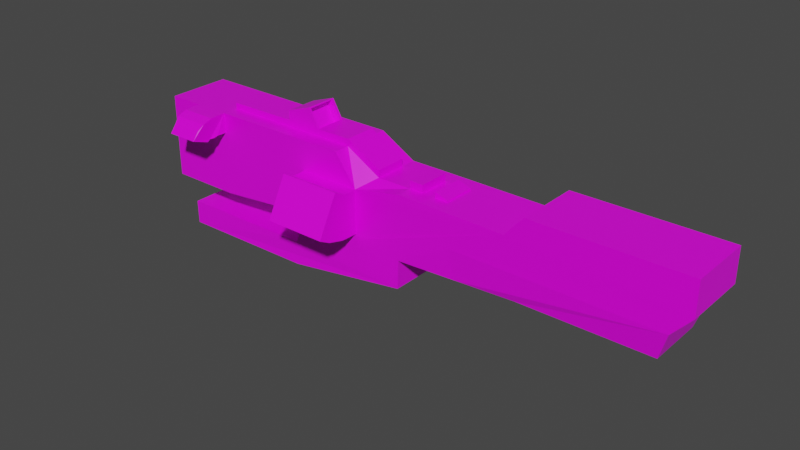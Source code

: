 # Source: nailgun.blend  (saved by Blender 4.4.30; exported with 4.5.12 LTS)
import bpy
from mathutils import Matrix  # noqa: F401  (used for matrix-valued properties, if any)

bpy.ops.wm.read_factory_settings(use_empty=True)
scene = bpy.context.scene
scene.name = 'Scene'

# ---- collections
col_collection = bpy.data.collections.new('Collection'); scene.collection.children.link(col_collection)

# ---- images (referenced by path relative to the original .blend; pixels are not part of the script)
import os
ASSET_DIR = os.environ.get("B2B_ASSET_DIR", "")  # directory of the original .blend (textures are referenced by path, not embedded)
HERE = os.path.dirname(os.path.abspath(__file__))  # packed textures are extracted next to this script under _unpacked/

def load_image(name, relpath, width, height, colorspace="sRGB"):
    """Load a texture the original file referenced (path relative to the .blend, or extracted next to this script)."""
    p = next((c for c in (os.path.join(HERE, relpath), os.path.join(ASSET_DIR, relpath)) if relpath and os.path.exists(c)), "")
    if p:
        img = bpy.data.images.load(p, check_existing=True)
        img.name = name
    else:  # same state as the original file: an image datablock whose file is absent (Cycles renders it pink)
        img = bpy.data.images.new(name, width, height)
        img.source = "FILE"
        img.filepath = "//" + (relpath or name)
    img.colorspace_settings.name = colorspace
    return img
img_pistol_base_png = load_image('pistol_base.png', 'pistol_base.png', 1024, 1024, 'sRGB')

# ---- materials (node trees are filled in below, after node groups)
mat_material = bpy.data.materials.new('Material')
mat_material.alpha_threshold = 0.0
mat_material.use_transparent_shadow = False
mat_material.line_color = (0.0, 0.0, 0.0, 1.0)

# ---- material node trees
mat_material.use_nodes = True; mat_material.node_tree.nodes.clear()
_N = mat_material.node_tree.nodes; _L = mat_material.node_tree.links
n0 = _N.new('ShaderNodeOutputMaterial'); n0.name = 'Material Output'; n0.location = (300, 300)
n1 = _N.new('ShaderNodeBsdfPrincipled'); n1.name = 'Principled BSDF'; n1.location = (10, 300)
n1.distribution = 'GGX'
n1.subsurface_method = 'BURLEY'
n1.inputs[2].default_value = 0.4
n1.inputs[3].default_value = 1.45
n1.inputs[27].default_value = (0.0, 0.0, 0.0, 1.0)
n1.inputs[28].default_value = 1.0
n2 = _N.new('ShaderNodeTexImage'); n2.name = 'Image Texture'; n2.location = (-664, 227)
n2.image = img_pistol_base_png
_L.new(n1.outputs[0], n0.inputs[0])
_L.new(n2.outputs[0], n1.inputs[0])
n0.is_active_output = True

# ---- world
world_world = bpy.data.worlds.new('World'); scene.world = world_world
world_world.use_nodes = True; world_world.node_tree.nodes.clear()
_N = world_world.node_tree.nodes; _L = world_world.node_tree.links
n0 = _N.new('ShaderNodeOutputWorld'); n0.name = 'World Output'; n0.location = (300, 300)
n1 = _N.new('ShaderNodeBackground'); n1.name = 'Background'; n1.location = (10, 300)
n1.inputs[0].default_value = (0.05088, 0.05088, 0.05088, 1.0)
_L.new(n1.outputs[0], n0.inputs[0])
n0.is_active_output = True
world_world.color = (0.05088, 0.05088, 0.05088)
world_world.use_sun_shadow = False
world_world.sun_shadow_jitter_overblur = 0.0

# ---- meshes
me_cube = bpy.data.meshes.new('Cube')
me_cube.from_pydata([(0.1764, 1.708, 1.071), (0.1764, 1.708, -0.9294), (0.1764, -0.2916, 1.071), (0.1764, -0.2916, -0.9294), (-8.828, 1.708, -0.9294), (-8.828, -0.2916, -0.9294), (-3.76, 1.708, -0.9294), (-3.322, -0.2916, 0.7606), (-3.322, -0.2916, -0.6193), (-1.37, -0.2916, -0.6193), (-0.9313, 1.708, 1.071), (-1.37, -0.2916, 0.7606), (-6.564, -0.2916, 1.071), (-6.564, -0.2916, -0.9294), (-8.828, 1.708, 1.703), (-8.828, -0.2916, 1.703), (-2.054, 1.708, 1.703), (-2.054, -0.2916, 1.703), (-6.577, -0.2916, 1.703), (-3.322, -0.7201, 0.7551), (0.1548, 1.708, -1.825), (0.1548, -0.2916, -1.825), (-3.737, 1.708, -2.418), (-3.737, -0.2916, -2.418), (-3.749, 1.708, -1.674), (-3.749, -0.2916, -1.674), (-8.241, 1.657, -2.489), (-8.241, -0.2405, -2.489), (-8.253, 1.657, -1.744), (-8.253, -0.2405, -1.744), (3.605, -0.3192, 1.032), (3.605, 1.736, 1.032), (3.94, -0.1869, -0.8248), (3.94, 1.604, -0.8248), (7.994, 1.604, -0.8248), (7.994, -0.1869, -0.8248), (8.259, 1.736, 0.004527), (8.259, -0.3192, 0.004527), (4.174, -0.3192, 1.682), (4.174, 1.736, 1.682), (8.828, 1.736, 1.682), (8.828, -0.3192, 1.682), (8.828, 1.736, 0.6545), (8.828, -0.3192, 0.6545), (0.1764, 0.2084, 1.071), (-3.76, 0.2084, -0.9294), (-0.9313, 0.2084, 1.071), (-6.564, 0.2084, -0.9294), (-2.054, 0.2084, 1.703), (-6.577, 0.2084, 1.703), (-3.749, 0.2084, -1.674), (0.1764, 1.208, 1.071), (-0.9313, 1.208, 1.071), (-2.054, 1.208, 1.703), (-6.577, 1.208, 1.703), (-0.9133, 0.2084, 1.308), (-4.314, 0.2084, 1.906), (-2.043, 0.2084, 1.929), (-6.565, 0.2084, 1.884), (-3.182, 0.2084, 1.918), (-0.9133, 1.208, 1.308), (-4.314, 1.208, 1.906), (-2.043, 1.208, 1.929), (-6.565, 1.208, 1.884), (-3.182, 1.208, 1.918), (-3.322, -0.5467, 0.7457), (-3.322, -0.8315, -0.6044), (-1.37, -0.8315, -0.6044), (-1.37, -0.5467, 0.7457), (-3.322, -1.091, 0.9511), (-3.322, -1.366, -0.4645), (-1.37, -1.366, -0.4645), (-1.37, -0.7201, 0.7551), (-3.322, -1.736, -0.2685), (-1.37, -1.736, -0.2685), (-1.37, -1.091, 0.9511), (-7.696, -0.2916, 1.071), (-7.702, -0.2916, 1.703), (-6.564, -0.6111, 1.085), (-6.577, -0.8007, 1.689), (-7.696, -0.6111, 1.085), (-7.702, -0.8007, 1.689), (-6.564, -0.7585, 1.052), (-6.577, -1.109, 1.579), (-7.696, -0.7585, 1.052), (-7.702, -1.109, 1.579), (-6.628, -0.8692, 1.032), (-6.64, -1.285, 1.409), (-7.632, -0.8692, 1.032), (-7.638, -1.285, 1.409), (-6.628, -0.9583, 0.9676), (-6.64, -1.489, 1.149), (-7.632, -0.9583, 0.9676), (-7.638, -1.489, 1.149), (-4.943, -0.2916, -0.7743), (-5.162, 0.2084, -0.9294), (-4.315, 0.2084, 2.209), (-3.512, 0.2084, 2.489), (-4.315, 1.208, 2.209), (-3.512, 1.208, 2.489), (1.891, 1.722, 0.03758), (2.058, 1.656, -0.8771), (1.891, -0.3054, 0.03758), (1.891, 1.722, 1.051), (2.058, -0.2393, -0.8771), (1.034, 0.205, 1.061), (1.034, 1.212, 1.061), (0.605, 0.2067, 1.066), (0.605, 1.21, 1.066), (0.1792, 0.2084, 1.315), (0.1792, 1.208, 1.315), (0.6078, 0.2067, 1.31), (0.6078, 1.21, 1.31), (1.462, 1.719, 1.056), (1.462, 0.7084, 1.056), (1.462, 0.2033, 1.056), (1.462, 1.214, 1.056), (1.046, 0.205, 1.239), (1.046, 1.212, 1.239), (1.453, 0.2033, 1.105), (1.453, 1.214, 1.105), (-3.182, 1.115, 1.918), (-3.182, 0.276, 1.918), (-3.491, 0.2633, 2.452), (-3.494, 1.126, 2.458), (-7.899, -0.2916, 1.59), (-3.379, 1.115, 1.804), (-3.379, 0.276, 1.804), (-3.688, 0.2633, 2.338), (-3.691, 1.126, 2.344), (-2.612, 0.2084, 1.924)], [(77, 125)], [(118, 117, 119, 120), (95, 45, 8, 94), (52, 60, 55, 46), (52, 10, 16, 53), (44, 46, 11, 2), (54, 49, 58, 63), (87, 89, 93, 91), (98, 96, 97, 99), (31, 30, 38, 39), (7, 11, 17, 18, 12, 76, 77, 15, 5, 13, 94, 8), (80, 78, 82, 86, 88, 84), (61, 56, 96, 98), (1, 3, 21, 20), (92, 90, 91, 93), (60, 62, 57, 55), (59, 122, 123, 124, 121, 64, 99, 97), (64, 121, 122, 59, 130, 57, 62), (39, 40, 42, 36, 100, 101, 1, 20, 22, 26, 28, 24, 6, 4, 14, 16, 10, 0, 113, 103, 31), (32, 35, 37, 102, 104), (102, 37, 43, 41, 38, 30, 2, 11, 9, 8, 25, 29, 27, 23, 21, 3, 104), (107, 108, 112, 111), (8, 66, 70, 73, 69, 19, 65, 7), (15, 14, 4, 5), (68, 72, 75, 74, 71, 67, 9, 11), (39, 38, 41, 40), (34, 36, 37, 35), (8, 9, 67, 66), (37, 36, 42, 43), (63, 58, 56, 61), (23, 27, 26, 22), (11, 7, 65, 68), (48, 46, 55, 57, 130, 59, 97, 96, 56, 58, 49), (11, 46, 48, 17), (8, 45, 50, 25), (76, 12, 78, 80), (0, 10, 52, 46, 44, 51), (115, 114, 116, 120, 119), (25, 50, 24, 28, 29), (101, 33, 32, 104, 3, 1), (29, 28, 26, 27), (67, 71, 70, 66), (21, 23, 22, 20), (74, 75, 69, 73), (33, 34, 35, 32), (6, 24, 50, 45), (19, 69, 75, 72), (42, 40, 41, 43), (100, 36, 34, 33, 101), (61, 98, 99, 64, 62, 60, 52, 53, 54, 63), (51, 44, 109, 110), (87, 91, 90, 86, 82, 78, 12, 18, 79, 83), (77, 76, 80, 84, 88, 92, 93, 89, 85, 81), (88, 86, 90, 92), (47, 95, 94, 13), (70, 71, 74, 73), (110, 109, 111, 112), (106, 105, 117, 118), (77, 81, 79, 18, 17, 48, 49, 54, 53, 16, 14, 15), (116, 114, 103, 113), (103, 114, 115, 105, 106, 116, 113, 0, 51, 108, 107, 44, 2, 30, 31), (44, 107, 111, 109), (81, 85, 83, 79), (65, 19, 72, 68), (108, 51, 110, 112), (5, 4, 6, 45, 95, 47, 13), (105, 115, 119, 117), (116, 106, 118, 120), (83, 85, 89, 87), (124, 123, 128, 129), (126, 129, 128, 127), (122, 121, 126, 127), (121, 124, 129, 126), (123, 122, 127, 128)])
_uv = me_cube.uv_layers.new(name='UVMap')
_uv.uv.foreach_set('vector', [0.0353, 0.7804, 0.03364, 0.8871, 0.02818, 0.8869, 0.02984, 0.7799, 0.139, 0.7777, 0.1211, 0.7777, 0.115, 0.7229, 0.1359, 0.7238, 0.452, 0.4669, 0.4656, 0.4669, 0.4656, 0.5729, 0.452, 0.5729, 0.2918, 0.9238, 0.3206, 0.9237, 0.3206, 0.9909, 0.2918, 0.991, 0.04457, 0.8873, 0.05871, 0.888, 0.06384, 0.9408, 0.04375, 0.9402, 0.2102, 0.5502, 0.2102, 0.4442, 0.2205, 0.4442, 0.2205, 0.5502, 0.4021, 0.2116, 0.3877, 0.2115, 0.3877, 0.2115, 0.4021, 0.2116, 0.3733, 0.4765, 0.4308, 0.4765, 0.4308, 0.5032, 0.3733, 0.5031, 0.1858, 0.9407, 0.1858, 0.723, 0.2233, 0.7229, 0.2233, 0.9407, 0.1399, 0.544, 0.115, 0.544, 0.1237, 0.4442, 0.1814, 0.4442, 0.1813, 0.5112, 0.1957, 0.5112, 0.1958, 0.4442, 0.2102, 0.4442, 0.2102, 0.7229, 0.1813, 0.7229, 0.1606, 0.7065, 0.1399, 0.6901, 0.1957, 0.5112, 0.1813, 0.5112, 0.1813, 0.5112, 0.1813, 0.5112, 0.1957, 0.5112, 0.1957, 0.5112, 0.3733, 0.4765, 0.4308, 0.4765, 0.4308, 0.4765, 0.3733, 0.4765, 0.5642, 0.573, 0.5642, 0.7849, 0.5127, 0.7849, 0.5127, 0.573, 0.1957, 0.5112, 0.1813, 0.5112, 0.1814, 0.4442, 0.1958, 0.4442, 0.4656, 0.4669, 0.5014, 0.4671, 0.5014, 0.573, 0.4656, 0.5729, 0.4308, 0.5032, 0.4269, 0.5032, 0.4277, 0.5032, 0.3781, 0.5031, 0.3787, 0.5031, 0.3733, 0.5031, 0.3733, 0.5031, 0.4308, 0.5032, 0.3733, 0.5031, 0.3787, 0.5031, 0.4269, 0.5032, 0.4308, 0.5032, 0.4308, 0.5166, 0.4308, 0.53, 0.3733, 0.53, 0.05941, 0.442, 0.0, 0.442, 0.0, 0.3331, 0.007265, 0.2643, 0.08856, 0.2677, 0.08643, 0.1708, 0.1105, 0.1653, 0.1107, 0.07038, 0.1604, 0.007537, 0.2179, 0.0, 0.2181, 0.07888, 0.1606, 0.08641, 0.1607, 0.1653, 0.2254, 0.1653, 0.2254, 0.4442, 0.1389, 0.4442, 0.1246, 0.3772, 0.1105, 0.3772, 0.09404, 0.3757, 0.08856, 0.3752, 0.06668, 0.3731, 0.3463, 0.3366, 0.3733, 0.418, 0.3348, 0.4688, 0.2907, 0.3429, 0.3364, 0.2958, 0.2907, 0.3429, 0.3348, 0.4688, 0.3068, 0.5162, 0.2564, 0.573, 0.2254, 0.4796, 0.2534, 0.4323, 0.2286, 0.3657, 0.2335, 0.3175, 0.301, 0.2412, 0.288, 0.202, 0.3368, 0.1351, 0.3101, 0.04094, 0.3466, 0.0, 0.3733, 0.09417, 0.3703, 0.2051, 0.3265, 0.255, 0.3364, 0.2958, 0.03911, 0.8872, 0.04076, 0.7809, 0.04076, 0.7809, 0.03911, 0.8872, 0.4335, 0.9456, 0.4271, 0.8896, 0.4278, 0.8311, 0.4338, 0.7881, 0.5106, 0.8247, 0.5046, 0.8677, 0.5063, 0.8858, 0.5106, 0.9117, 0.115, 0.7231, 2.056e-08, 0.7231, 0.0, 0.4442, 0.115, 0.4442, 0.4229, 0.848, 0.4211, 0.8661, 0.4271, 0.9091, 0.3503, 0.9456, 0.3443, 0.9026, 0.3436, 0.8441, 0.3499, 0.7881, 0.4271, 0.822, 0.4598, 0.4293, 0.4598, 0.2115, 0.5192, 0.2116, 0.5192, 0.4293, 0.3359, 0.573, 0.3435, 0.6609, 0.2254, 0.6608, 0.233, 0.573, 0.5112, 0.0, 0.5361, 0.000278, 0.5359, 0.05748, 0.511, 0.0572, 0.2254, 0.6608, 0.3435, 0.6609, 0.3436, 0.7296, 0.2254, 0.7296, 0.3733, 0.4235, 0.4308, 0.4235, 0.4308, 0.4765, 0.3733, 0.4765, 0.4012, 0.7846, 0.3436, 0.7789, 0.3436, 0.5782, 0.4012, 0.573, 0.3169, 0.9235, 0.2919, 0.9237, 0.2919, 0.8967, 0.3168, 0.8965, 0.2371, 0.9419, 0.263, 0.9956, 0.2508, 0.9847, 0.2254, 0.9314, 0.229, 0.9197, 0.2325, 0.908, 0.2325, 0.908, 0.2396, 0.8847, 0.2396, 0.8847, 0.2537, 0.8385, 0.263, 0.8468, 0.2918, 0.9385, 0.263, 0.9058, 0.2631, 0.8385, 0.2918, 0.8385, 0.452, 0.785, 0.4699, 0.732, 0.5127, 0.732, 0.5127, 0.7849, 0.1957, 0.5112, 0.1813, 0.5112, 0.1813, 0.5112, 0.1957, 0.5112, 0.04704, 0.7284, 0.06118, 0.7292, 0.06035, 0.7821, 0.05871, 0.888, 0.04457, 0.8873, 0.04622, 0.7814, 0.02818, 0.8869, 0.02901, 0.8334, 0.02984, 0.7799, 0.02984, 0.7799, 0.02818, 0.8869, 0.5681, 0.7881, 0.5681, 0.8411, 0.5681, 1.0, 0.5106, 0.9947, 0.5106, 0.7936, 0.4492, 0.2058, 0.4251, 0.2, 0.4251, 0.01058, 0.4492, 0.005291, 0.4733, 0.0, 0.4733, 0.2115, 0.1066, 0.7231, 0.1066, 0.9242, 0.06384, 0.9242, 0.06384, 0.7231, 0.5359, 0.05748, 0.5359, 0.1149, 0.511, 0.1146, 0.511, 0.0572, 0.452, 0.7881, 0.4012, 0.7846, 0.4012, 0.573, 0.452, 0.5766, 0.5264, 0.4409, 0.5264, 0.573, 0.5014, 0.573, 0.5014, 0.4409, 0.4251, 0.2, 0.3733, 0.2002, 0.3733, 0.01077, 0.4251, 0.01058, 0.4699, 0.573, 0.5127, 0.573, 0.5127, 0.732, 0.4699, 0.732, 0.2918, 0.8783, 0.2919, 0.8387, 0.3169, 0.8385, 0.3167, 0.8781, 0.3436, 0.7296, 0.3436, 0.8385, 0.2254, 0.8385, 0.2254, 0.7296, 0.08856, 0.2677, 0.007265, 0.2643, 0.01065, 0.1762, 0.06241, 0.1762, 0.08643, 0.1708, 0.4875, 0.111, 0.4875, 0.111, 0.4804, 0.08773, 0.4804, 0.08773, 0.4733, 0.06434, 0.4987, 0.01094, 0.511, 0.0, 0.4849, 0.0538, 0.511, 0.1488, 0.5016, 0.1572, 0.04622, 0.7814, 0.04457, 0.8873, 0.04457, 0.8873, 0.04622, 0.7814, 0.1814, 0.4442, 0.1814, 0.4442, 0.1813, 0.5112, 0.1813, 0.5112, 0.1813, 0.5112, 0.1813, 0.5112, 0.1813, 0.5112, 0.1814, 0.4442, 0.1814, 0.4442, 0.1814, 0.4442, 0.1958, 0.4442, 0.1957, 0.5112, 0.1957, 0.5112, 0.1957, 0.5112, 0.1957, 0.5112, 0.1957, 0.5112, 0.1958, 0.4442, 0.1958, 0.4442, 0.1958, 0.4442, 0.1958, 0.4442, 0.1957, 0.5112, 0.1813, 0.5112, 0.1813, 0.5112, 0.1957, 0.5112, 0.1569, 0.7776, 0.139, 0.7777, 0.1359, 0.7238, 0.1569, 0.7247, 0.511, 0.1146, 0.5359, 0.1149, 0.5361, 0.1553, 0.5112, 0.155, 0.04622, 0.7814, 0.04457, 0.8873, 0.03911, 0.8872, 0.04076, 0.7809, 0.0353, 0.7804, 0.03364, 0.8871, 0.03364, 0.8871, 0.0353, 0.7804, 0.3877, 0.2115, 0.3877, 0.2115, 0.4021, 0.2116, 0.4021, 0.2116, 0.4598, 0.2116, 0.4598, 0.2646, 0.4021, 0.2645, 0.4021, 0.3705, 0.4598, 0.3705, 0.4598, 0.4235, 0.3733, 0.4234, 0.3733, 0.2115, 0.02984, 0.7799, 0.02901, 0.8334, 0.02521, 0.7258, 0.03067, 0.7264, 0.02521, 0.7258, 0.02901, 0.8334, 0.02818, 0.8869, 0.03364, 0.8871, 0.0353, 0.7804, 0.02984, 0.7799, 0.03067, 0.7264, 0.04704, 0.7284, 0.04622, 0.7814, 0.04076, 0.7809, 0.03911, 0.8872, 0.04457, 0.8873, 0.04375, 0.9402, 0.0, 0.9408, 0.003384, 0.7231, 0.04457, 0.8873, 0.03911, 0.8872, 0.03911, 0.8872, 0.04457, 0.8873, 0.3877, 0.2115, 0.3877, 0.2115, 0.4021, 0.2116, 0.4021, 0.2116, 0.2919, 0.8967, 0.2918, 0.8783, 0.3167, 0.8781, 0.3168, 0.8965, 0.04076, 0.7809, 0.04622, 0.7814, 0.04622, 0.7814, 0.04076, 0.7809, 0.1858, 0.7246, 0.1858, 0.9362, 0.1211, 0.9364, 0.1211, 0.7777, 0.139, 0.7777, 0.1569, 0.7776, 0.1569, 0.7247, 0.03364, 0.8871, 0.02818, 0.8869, 0.02818, 0.8869, 0.03364, 0.8871, 0.02984, 0.7799, 0.0353, 0.7804, 0.0353, 0.7804, 0.02984, 0.7799, 0.4021, 0.2116, 0.3877, 0.2115, 0.3877, 0.2115, 0.4021, 0.2116, 0.3781, 0.5031, 0.4277, 0.5032, 0.4277, 0.5032, 0.3781, 0.5031, 5.986e-05, 0.01656, 0.3584, 5.986e-05, 0.3584, 0.9999, 0.003771, 0.9894, 0.4269, 0.5032, 0.3787, 0.5031, 0.3787, 0.5031, 0.4269, 0.5032, 0.3787, 0.5031, 0.3781, 0.5031, 0.3781, 0.5031, 0.3787, 0.5031, 0.4277, 0.5032, 0.4269, 0.5032, 0.4269, 0.5032, 0.4277, 0.5032])
me_cube.materials.append(mat_material)
me_cube.use_remesh_preserve_volume = False
me_cube.use_remesh_preserve_attributes = False
me_cube.use_mirror_vertex_groups = False
me_cube.update()

# ---- objects
ob_model = bpy.data.objects.new('model', me_cube)

# ---- transforms, parenting, visibility, modifiers, constraints
ob_model.location = (0.0, 0.0, 0.0)
ob_model.lock_rotations_4d = False
ob_model.empty_display_type = 'ARROWS'
ob_model.lineart.crease_threshold = 0.0

# ---- collection membership
col_collection.objects.link(ob_model)

# ---- scene / render settings (as saved in the file)
scene.frame_start = 1; scene.frame_end = 250; scene.frame_set(1)
scene.render.engine = 'BLENDER_EEVEE_NEXT'
scene.cycles.use_denoising = False
scene.cycles.samples = 128
scene.cycles.sampling_pattern = 'TABULATED_SOBOL'
scene.cycles.use_adaptive_sampling = False
scene.cycles.use_light_tree = False
scene.view_settings.view_transform = 'Filmic'
bpy.context.view_layer.update()

# ---- added for rendering (the .blend has no active camera and no usable light): camera, sun
cam_auto = bpy.data.cameras.new('AutoCamera')
cam_auto.lens = 50.0
cam_auto.sensor_width = 36.0
cam_auto.clip_end = 1000.0
ob_auto_camera = bpy.data.objects.new('AutoCamera', cam_auto)
scene.collection.objects.link(ob_auto_camera)
ob_auto_camera.location = (17.2732, -20.7279, 13.8186)
ob_auto_camera.rotation_euler = (1.09748, -7.21219e-08, 0.694738)
scene.camera = ob_auto_camera
light_auto_sun = bpy.data.lights.new('AutoSun', 'SUN')
light_auto_sun.energy = 3.0
light_auto_sun.angle = 0.0523599
ob_auto_sun = bpy.data.objects.new('AutoSun', light_auto_sun)
scene.collection.objects.link(ob_auto_sun)
ob_auto_sun.rotation_euler = (0.872665, 0.174533, 0.523599)
bpy.context.view_layer.update()

